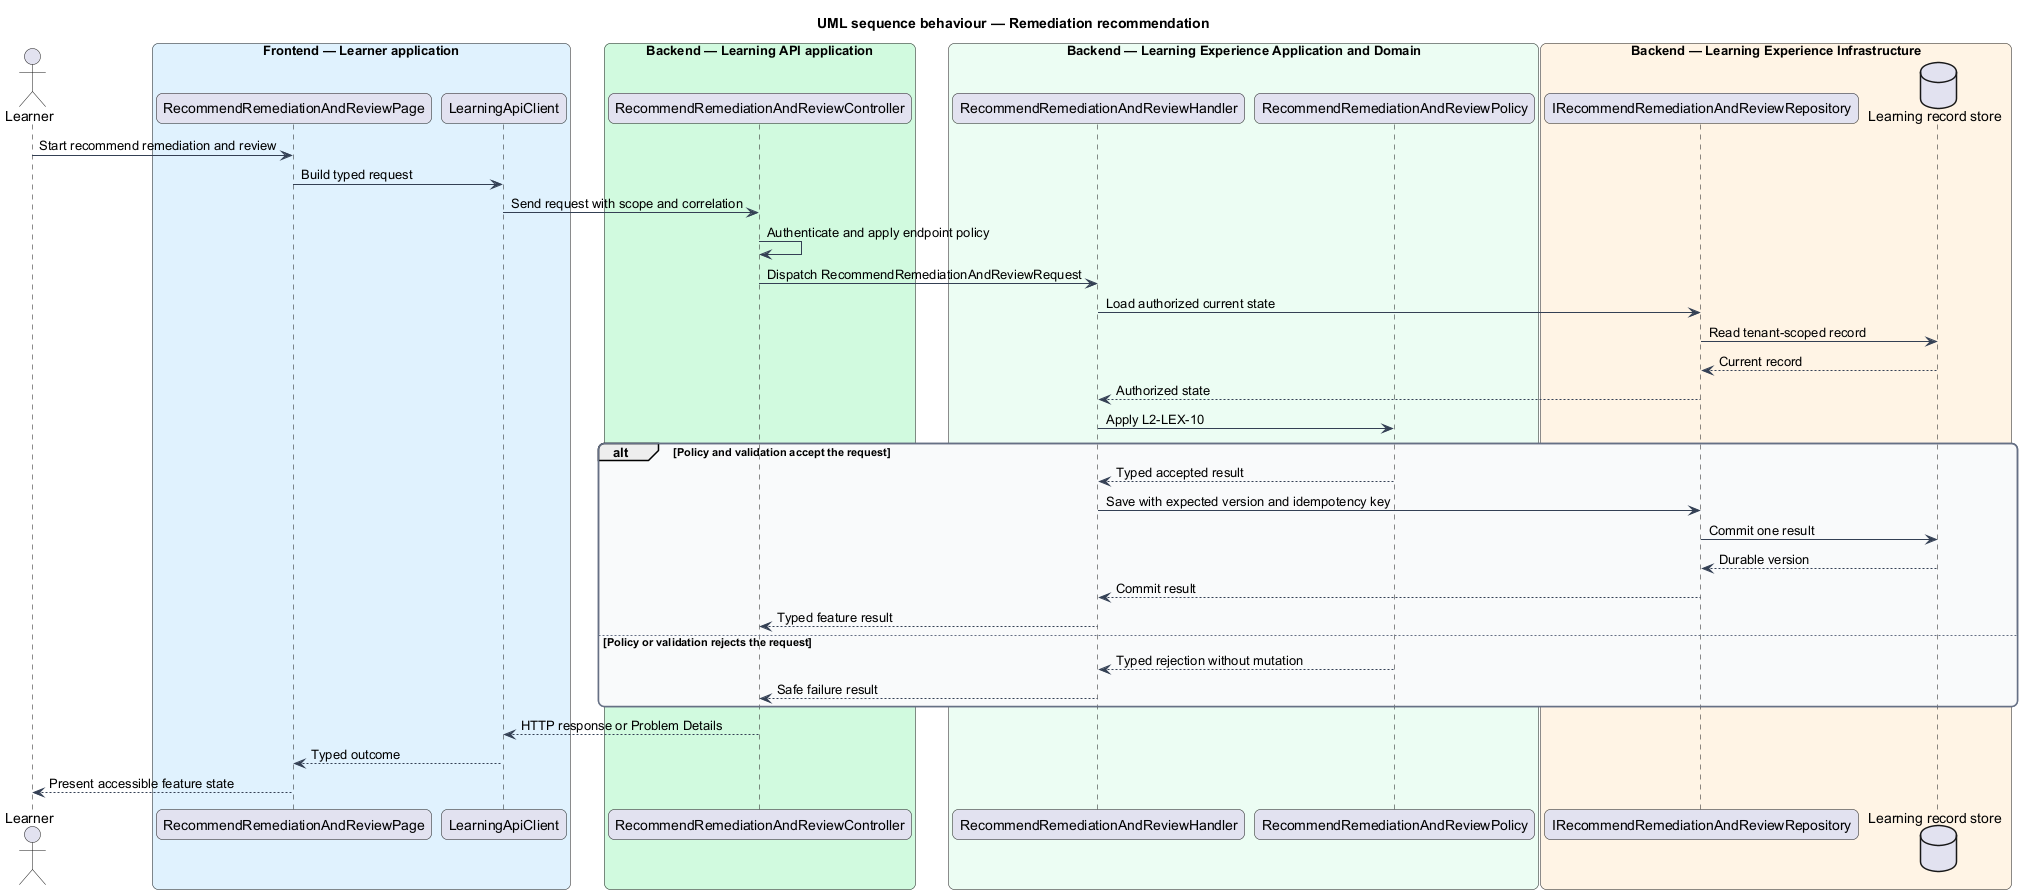

The diagram above was rendered by PlantUML. Its source (embedded in the PNG):
@startuml
title UML sequence behaviour — Remediation recommendation
skinparam backgroundColor #FFFFFF
skinparam shadowing false
skinparam roundcorner 12
skinparam defaultFontName Arial
skinparam ArrowColor #344054
skinparam rectangle {
  BorderColor #344054
  FontColor #101828
}
skinparam package {
  BorderColor #667085
  FontColor #101828
  BackgroundColor #F9FAFB
}
actor "Learner" as actor
box "Frontend — Learner application" #E0F2FE
  participant "RecommendRemediationAndReviewPage" as entry
  participant "LearningApiClient" as client
end box
box "Backend — Learning API application" #D1FADF
  participant "RecommendRemediationAndReviewController" as controller
end box
box "Backend — Learning Experience Application and Domain" #ECFDF3
  participant "RecommendRemediationAndReviewHandler" as handler
  participant "RecommendRemediationAndReviewPolicy" as policy
end box
box "Backend — Learning Experience Infrastructure" #FFF4E5
  participant "IRecommendRemediationAndReviewRepository" as repository
  database "Learning record store" as store
end box
actor -> entry : Start recommend remediation and review
entry -> client : Build typed request
client -> controller : Send request with scope and correlation
controller -> controller : Authenticate and apply endpoint policy
controller -> handler : Dispatch RecommendRemediationAndReviewRequest
handler -> repository : Load authorized current state
repository -> store : Read tenant-scoped record
store --> repository : Current record
repository --> handler : Authorized state
handler -> policy : Apply L2-LEX-10
alt Policy and validation accept the request
  policy --> handler : Typed accepted result
  handler -> repository : Save with expected version and idempotency key
  repository -> store : Commit one result
  store --> repository : Durable version
  repository --> handler : Commit result
  handler --> controller : Typed feature result
else Policy or validation rejects the request
  policy --> handler : Typed rejection without mutation
  handler --> controller : Safe failure result
end
controller --> client : HTTP response or Problem Details
client --> entry : Typed outcome
entry --> actor : Present accessible feature state
@enduml